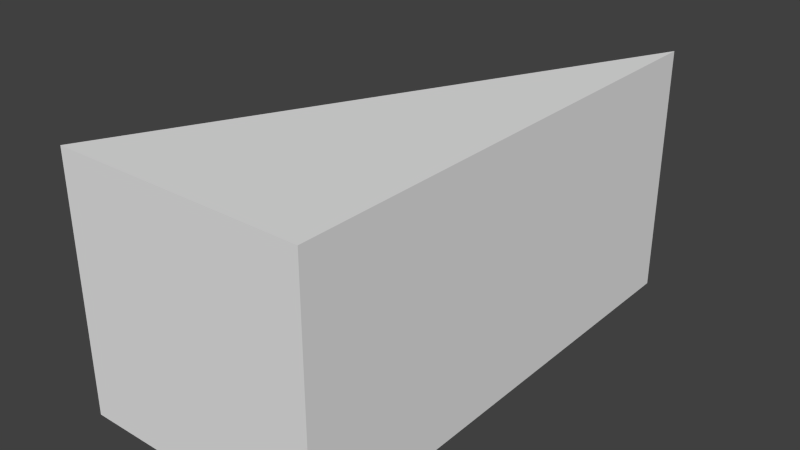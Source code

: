 # Source: SteepDown.blend  (saved by Blender 2.66.1; exported with 4.5.12 LTS)
import bpy
from mathutils import Matrix  # noqa: F401  (used for matrix-valued properties, if any)

bpy.ops.wm.read_factory_settings(use_empty=True)
scene = bpy.context.scene
scene.name = 'Scene'

# ---- collections
col_collection_1 = bpy.data.collections.new('Collection 1'); scene.collection.children.link(col_collection_1)

# ---- materials (node trees are filled in below, after node groups)
mat_material = bpy.data.materials.new('Material')
mat_material.alpha_threshold = 0.0
mat_material.use_transparent_shadow = False
mat_material.roughness = 0.5
mat_material.line_color = (0.0, 0.0, 0.0, 1.0)

# ---- material node trees

# ---- world
world_world = bpy.data.worlds.new('World'); scene.world = world_world
world_world.color = (0.05088, 0.05088, 0.05088)
world_world.use_sun_shadow = False
world_world.sun_shadow_jitter_overblur = 0.0
world_world.cycles.sampling_method = 'MANUAL'
world_world.cycles.sample_map_resolution = 256

# ---- meshes
me_triangle = bpy.data.meshes.new('Triangle')
me_triangle.from_pydata([(-0.5, -1.0, 0.5), (0.5, -1.0, 0.5), (0.5, 1.0, 0.5), (-0.5, -1.0, -0.5), (0.5, -1.0, -0.5), (0.5, 1.0, -0.5)], [], [(0, 2, 5, 3), (0, 3, 4, 1), (1, 4, 5, 2), (2, 0, 1), (3, 5, 4)])
_uv = me_triangle.uv_layers.new(name='UVMap')
_uv.uv.foreach_set('vector', [-1.0, 0.0, 1.0, 0.0, 1.0, 1.0, -1.0, 1.0, 0.0, 0.0, 1.0, 0.0, 1.0, 1.0, 0.0, 1.0, 2.0, -5.96e-08, 2.0, 1.0, 0.0, 1.0, 0.0, 1.192e-07, 0.0, 1.0, 2.0, 0.0, 2.0, 1.0, 0.0, 0.0, 2.0, 1.0, 0.0, 1.0])
me_triangle.materials.append(mat_material)
me_triangle.use_remesh_preserve_volume = False
me_triangle.use_remesh_preserve_attributes = False
me_triangle.use_mirror_vertex_groups = False
me_triangle.update()

# ---- objects
ob_triangle = bpy.data.objects.new('Triangle', me_triangle)

# ---- transforms, parenting, visibility, modifiers, constraints
ob_triangle.location = (0.0, 0.0, 0.0)
ob_triangle.lock_rotations_4d = False
ob_triangle.empty_display_type = 'ARROWS'
ob_triangle.lineart.crease_threshold = 0.0

# ---- collection membership
col_collection_1.objects.link(ob_triangle)

# ---- scene / render settings (as saved in the file)
scene.frame_start = 1; scene.frame_end = 250; scene.frame_set(1)
scene.render.engine = 'BLENDER_EEVEE_NEXT'
scene.render.image_settings.color_mode = 'RGB'
scene.render.image_settings.compression = 90
scene.render.resolution_percentage = 50
scene.render.dither_intensity = 0.0
scene.render.bake_margin = 2
scene.cycles.use_denoising = False
scene.cycles.samples = 10
scene.cycles.sampling_pattern = 'TABULATED_SOBOL'
scene.cycles.light_sampling_threshold = 0.0
scene.cycles.use_adaptive_sampling = False
scene.cycles.use_light_tree = False
scene.cycles.blur_glossy = 0.0
scene.cycles.volume_bounces = 1
scene.cycles.pixel_filter_type = 'GAUSSIAN'
scene.cycles.sample_clamp_indirect = 0.0
scene.view_settings.view_transform = 'Standard'
bpy.context.view_layer.update()

# ---- added for rendering (the .blend has no active camera and no usable light): camera, sun
cam_auto = bpy.data.cameras.new('AutoCamera')
cam_auto.lens = 50.0
cam_auto.sensor_width = 36.0
cam_auto.clip_end = 1000.0
ob_auto_camera = bpy.data.objects.new('AutoCamera', cam_auto)
scene.collection.objects.link(ob_auto_camera)
ob_auto_camera.location = (2.26633, -2.7196, 1.81306)
ob_auto_camera.rotation_euler = (1.09748, -7.21219e-08, 0.694738)
scene.camera = ob_auto_camera
light_auto_sun = bpy.data.lights.new('AutoSun', 'SUN')
light_auto_sun.energy = 3.0
light_auto_sun.angle = 0.0523599
ob_auto_sun = bpy.data.objects.new('AutoSun', light_auto_sun)
scene.collection.objects.link(ob_auto_sun)
ob_auto_sun.rotation_euler = (0.872665, 0.174533, 0.523599)
bpy.context.view_layer.update()
